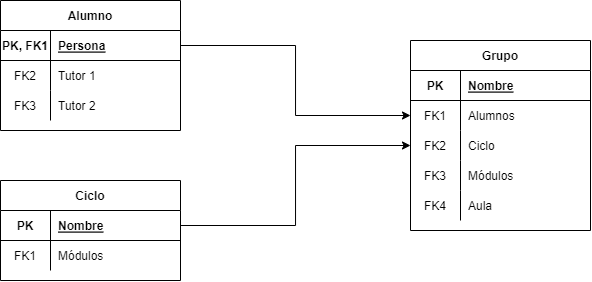

The diagram above was exported from draw.io. Its source (the exported page's mxGraphModel, read from the mxfile embedded in the PNG):
<mxGraphModel dx="952" dy="527" grid="1" gridSize="10" guides="1" tooltips="1" connect="1" arrows="1" fold="1" page="1" pageScale="1" pageWidth="827" pageHeight="1169" math="0" shadow="0">
  <root>
    <mxCell id="0" />
    <mxCell id="1" parent="0" />
    <mxCell id="A9cE8xDOwyrm_PBit5u6-1" value="Alumno" style="shape=table;startSize=30;container=1;collapsible=1;childLayout=tableLayout;fixedRows=1;rowLines=0;fontStyle=1;align=center;resizeLast=1;" vertex="1" parent="1">
      <mxGeometry x="90" y="400" width="180" height="130" as="geometry" />
    </mxCell>
    <mxCell id="A9cE8xDOwyrm_PBit5u6-2" value="" style="shape=tableRow;horizontal=0;startSize=0;swimlaneHead=0;swimlaneBody=0;fillColor=none;collapsible=0;dropTarget=0;points=[[0,0.5],[1,0.5]];portConstraint=eastwest;top=0;left=0;right=0;bottom=1;swimlaneLine=0;" vertex="1" parent="A9cE8xDOwyrm_PBit5u6-1">
      <mxGeometry y="30" width="180" height="30" as="geometry" />
    </mxCell>
    <mxCell id="A9cE8xDOwyrm_PBit5u6-3" value="PK, FK1" style="shape=partialRectangle;connectable=0;fillColor=none;top=0;left=0;bottom=0;right=0;fontStyle=1;overflow=hidden;" vertex="1" parent="A9cE8xDOwyrm_PBit5u6-2">
      <mxGeometry width="49.99999999999977" height="30" as="geometry">
        <mxRectangle width="49.99999999999977" height="30" as="alternateBounds" />
      </mxGeometry>
    </mxCell>
    <mxCell id="A9cE8xDOwyrm_PBit5u6-4" value="Persona" style="shape=partialRectangle;connectable=0;fillColor=none;top=0;left=0;bottom=0;right=0;align=left;spacingLeft=6;fontStyle=5;overflow=hidden;" vertex="1" parent="A9cE8xDOwyrm_PBit5u6-2">
      <mxGeometry x="49.99999999999977" width="130.00000000000023" height="30" as="geometry">
        <mxRectangle width="130.00000000000023" height="30" as="alternateBounds" />
      </mxGeometry>
    </mxCell>
    <mxCell id="A9cE8xDOwyrm_PBit5u6-5" value="" style="shape=tableRow;horizontal=0;startSize=0;swimlaneHead=0;swimlaneBody=0;fillColor=none;collapsible=0;dropTarget=0;points=[[0,0.5],[1,0.5]];portConstraint=eastwest;top=0;left=0;right=0;bottom=0;" vertex="1" parent="A9cE8xDOwyrm_PBit5u6-1">
      <mxGeometry y="60" width="180" height="30" as="geometry" />
    </mxCell>
    <mxCell id="A9cE8xDOwyrm_PBit5u6-6" value="FK2" style="shape=partialRectangle;connectable=0;fillColor=none;top=0;left=0;bottom=0;right=0;editable=1;overflow=hidden;" vertex="1" parent="A9cE8xDOwyrm_PBit5u6-5">
      <mxGeometry width="49.99999999999977" height="30" as="geometry">
        <mxRectangle width="49.99999999999977" height="30" as="alternateBounds" />
      </mxGeometry>
    </mxCell>
    <mxCell id="A9cE8xDOwyrm_PBit5u6-7" value="Tutor 1" style="shape=partialRectangle;connectable=0;fillColor=none;top=0;left=0;bottom=0;right=0;align=left;spacingLeft=6;overflow=hidden;" vertex="1" parent="A9cE8xDOwyrm_PBit5u6-5">
      <mxGeometry x="49.99999999999977" width="130.00000000000023" height="30" as="geometry">
        <mxRectangle width="130.00000000000023" height="30" as="alternateBounds" />
      </mxGeometry>
    </mxCell>
    <mxCell id="A9cE8xDOwyrm_PBit5u6-8" value="" style="shape=tableRow;horizontal=0;startSize=0;swimlaneHead=0;swimlaneBody=0;fillColor=none;collapsible=0;dropTarget=0;points=[[0,0.5],[1,0.5]];portConstraint=eastwest;top=0;left=0;right=0;bottom=0;" vertex="1" parent="A9cE8xDOwyrm_PBit5u6-1">
      <mxGeometry y="90" width="180" height="30" as="geometry" />
    </mxCell>
    <mxCell id="A9cE8xDOwyrm_PBit5u6-9" value="FK3" style="shape=partialRectangle;connectable=0;fillColor=none;top=0;left=0;bottom=0;right=0;editable=1;overflow=hidden;" vertex="1" parent="A9cE8xDOwyrm_PBit5u6-8">
      <mxGeometry width="49.99999999999977" height="30" as="geometry">
        <mxRectangle width="49.99999999999977" height="30" as="alternateBounds" />
      </mxGeometry>
    </mxCell>
    <mxCell id="A9cE8xDOwyrm_PBit5u6-10" value="Tutor 2" style="shape=partialRectangle;connectable=0;fillColor=none;top=0;left=0;bottom=0;right=0;align=left;spacingLeft=6;overflow=hidden;" vertex="1" parent="A9cE8xDOwyrm_PBit5u6-8">
      <mxGeometry x="49.99999999999977" width="130.00000000000023" height="30" as="geometry">
        <mxRectangle width="130.00000000000023" height="30" as="alternateBounds" />
      </mxGeometry>
    </mxCell>
    <mxCell id="A9cE8xDOwyrm_PBit5u6-11" value="Grupo" style="shape=table;startSize=30;container=1;collapsible=1;childLayout=tableLayout;fixedRows=1;rowLines=0;fontStyle=1;align=center;resizeLast=1;" vertex="1" parent="1">
      <mxGeometry x="500" y="440" width="180" height="190" as="geometry" />
    </mxCell>
    <mxCell id="A9cE8xDOwyrm_PBit5u6-12" value="" style="shape=tableRow;horizontal=0;startSize=0;swimlaneHead=0;swimlaneBody=0;fillColor=none;collapsible=0;dropTarget=0;points=[[0,0.5],[1,0.5]];portConstraint=eastwest;top=0;left=0;right=0;bottom=1;swimlaneLine=0;" vertex="1" parent="A9cE8xDOwyrm_PBit5u6-11">
      <mxGeometry y="30" width="180" height="30" as="geometry" />
    </mxCell>
    <mxCell id="A9cE8xDOwyrm_PBit5u6-13" value="PK" style="shape=partialRectangle;connectable=0;fillColor=none;top=0;left=0;bottom=0;right=0;fontStyle=1;overflow=hidden;" vertex="1" parent="A9cE8xDOwyrm_PBit5u6-12">
      <mxGeometry width="49.99999999999977" height="30" as="geometry">
        <mxRectangle width="49.99999999999977" height="30" as="alternateBounds" />
      </mxGeometry>
    </mxCell>
    <mxCell id="A9cE8xDOwyrm_PBit5u6-14" value="Nombre" style="shape=partialRectangle;connectable=0;fillColor=none;top=0;left=0;bottom=0;right=0;align=left;spacingLeft=6;fontStyle=5;overflow=hidden;" vertex="1" parent="A9cE8xDOwyrm_PBit5u6-12">
      <mxGeometry x="49.99999999999977" width="130.00000000000023" height="30" as="geometry">
        <mxRectangle width="130.00000000000023" height="30" as="alternateBounds" />
      </mxGeometry>
    </mxCell>
    <mxCell id="A9cE8xDOwyrm_PBit5u6-15" value="" style="shape=tableRow;horizontal=0;startSize=0;swimlaneHead=0;swimlaneBody=0;fillColor=none;collapsible=0;dropTarget=0;points=[[0,0.5],[1,0.5]];portConstraint=eastwest;top=0;left=0;right=0;bottom=0;" vertex="1" parent="A9cE8xDOwyrm_PBit5u6-11">
      <mxGeometry y="60" width="180" height="30" as="geometry" />
    </mxCell>
    <mxCell id="A9cE8xDOwyrm_PBit5u6-16" value="FK1" style="shape=partialRectangle;connectable=0;fillColor=none;top=0;left=0;bottom=0;right=0;editable=1;overflow=hidden;" vertex="1" parent="A9cE8xDOwyrm_PBit5u6-15">
      <mxGeometry width="49.99999999999977" height="30" as="geometry">
        <mxRectangle width="49.99999999999977" height="30" as="alternateBounds" />
      </mxGeometry>
    </mxCell>
    <mxCell id="A9cE8xDOwyrm_PBit5u6-17" value="Alumnos" style="shape=partialRectangle;connectable=0;fillColor=none;top=0;left=0;bottom=0;right=0;align=left;spacingLeft=6;overflow=hidden;" vertex="1" parent="A9cE8xDOwyrm_PBit5u6-15">
      <mxGeometry x="49.99999999999977" width="130.00000000000023" height="30" as="geometry">
        <mxRectangle width="130.00000000000023" height="30" as="alternateBounds" />
      </mxGeometry>
    </mxCell>
    <mxCell id="A9cE8xDOwyrm_PBit5u6-18" value="" style="shape=tableRow;horizontal=0;startSize=0;swimlaneHead=0;swimlaneBody=0;fillColor=none;collapsible=0;dropTarget=0;points=[[0,0.5],[1,0.5]];portConstraint=eastwest;top=0;left=0;right=0;bottom=0;" vertex="1" parent="A9cE8xDOwyrm_PBit5u6-11">
      <mxGeometry y="90" width="180" height="30" as="geometry" />
    </mxCell>
    <mxCell id="A9cE8xDOwyrm_PBit5u6-19" value="FK2" style="shape=partialRectangle;connectable=0;fillColor=none;top=0;left=0;bottom=0;right=0;editable=1;overflow=hidden;" vertex="1" parent="A9cE8xDOwyrm_PBit5u6-18">
      <mxGeometry width="49.99999999999977" height="30" as="geometry">
        <mxRectangle width="49.99999999999977" height="30" as="alternateBounds" />
      </mxGeometry>
    </mxCell>
    <mxCell id="A9cE8xDOwyrm_PBit5u6-20" value="Ciclo" style="shape=partialRectangle;connectable=0;fillColor=none;top=0;left=0;bottom=0;right=0;align=left;spacingLeft=6;overflow=hidden;" vertex="1" parent="A9cE8xDOwyrm_PBit5u6-18">
      <mxGeometry x="49.99999999999977" width="130.00000000000023" height="30" as="geometry">
        <mxRectangle width="130.00000000000023" height="30" as="alternateBounds" />
      </mxGeometry>
    </mxCell>
    <mxCell id="DZlA2a74Uf91KCUpcxcs-1" value="" style="shape=tableRow;horizontal=0;startSize=0;swimlaneHead=0;swimlaneBody=0;fillColor=none;collapsible=0;dropTarget=0;points=[[0,0.5],[1,0.5]];portConstraint=eastwest;top=0;left=0;right=0;bottom=0;" vertex="1" parent="A9cE8xDOwyrm_PBit5u6-11">
      <mxGeometry y="120" width="180" height="30" as="geometry" />
    </mxCell>
    <mxCell id="DZlA2a74Uf91KCUpcxcs-2" value="FK3" style="shape=partialRectangle;connectable=0;fillColor=none;top=0;left=0;bottom=0;right=0;fontStyle=0;overflow=hidden;" vertex="1" parent="DZlA2a74Uf91KCUpcxcs-1">
      <mxGeometry width="49.99999999999977" height="30" as="geometry">
        <mxRectangle width="49.99999999999977" height="30" as="alternateBounds" />
      </mxGeometry>
    </mxCell>
    <mxCell id="DZlA2a74Uf91KCUpcxcs-3" value="Módulos" style="shape=partialRectangle;connectable=0;fillColor=none;top=0;left=0;bottom=0;right=0;align=left;spacingLeft=6;fontStyle=0;overflow=hidden;" vertex="1" parent="DZlA2a74Uf91KCUpcxcs-1">
      <mxGeometry x="49.99999999999977" width="130.00000000000023" height="30" as="geometry">
        <mxRectangle width="130.00000000000023" height="30" as="alternateBounds" />
      </mxGeometry>
    </mxCell>
    <mxCell id="Oo0f57xD1c-UVszuKDZC-1" value="" style="shape=tableRow;horizontal=0;startSize=0;swimlaneHead=0;swimlaneBody=0;fillColor=none;collapsible=0;dropTarget=0;points=[[0,0.5],[1,0.5]];portConstraint=eastwest;top=0;left=0;right=0;bottom=0;" vertex="1" parent="A9cE8xDOwyrm_PBit5u6-11">
      <mxGeometry y="150" width="180" height="30" as="geometry" />
    </mxCell>
    <mxCell id="Oo0f57xD1c-UVszuKDZC-2" value="FK4" style="shape=partialRectangle;connectable=0;fillColor=none;top=0;left=0;bottom=0;right=0;fontStyle=0;overflow=hidden;" vertex="1" parent="Oo0f57xD1c-UVszuKDZC-1">
      <mxGeometry width="49.99999999999977" height="30" as="geometry">
        <mxRectangle width="49.99999999999977" height="30" as="alternateBounds" />
      </mxGeometry>
    </mxCell>
    <mxCell id="Oo0f57xD1c-UVszuKDZC-3" value="Aula" style="shape=partialRectangle;connectable=0;fillColor=none;top=0;left=0;bottom=0;right=0;align=left;spacingLeft=6;fontStyle=0;overflow=hidden;" vertex="1" parent="Oo0f57xD1c-UVszuKDZC-1">
      <mxGeometry x="49.99999999999977" width="130.00000000000023" height="30" as="geometry">
        <mxRectangle width="130.00000000000023" height="30" as="alternateBounds" />
      </mxGeometry>
    </mxCell>
    <mxCell id="A9cE8xDOwyrm_PBit5u6-21" style="edgeStyle=orthogonalEdgeStyle;rounded=0;orthogonalLoop=1;jettySize=auto;html=1;exitX=1;exitY=0.5;exitDx=0;exitDy=0;entryX=0;entryY=0.5;entryDx=0;entryDy=0;" edge="1" parent="1" source="A9cE8xDOwyrm_PBit5u6-2" target="A9cE8xDOwyrm_PBit5u6-15">
      <mxGeometry relative="1" as="geometry" />
    </mxCell>
    <mxCell id="A9cE8xDOwyrm_PBit5u6-22" value="Ciclo" style="shape=table;startSize=30;container=1;collapsible=1;childLayout=tableLayout;fixedRows=1;rowLines=0;fontStyle=1;align=center;resizeLast=1;" vertex="1" parent="1">
      <mxGeometry x="90" y="580" width="180" height="100" as="geometry" />
    </mxCell>
    <mxCell id="A9cE8xDOwyrm_PBit5u6-23" value="" style="shape=tableRow;horizontal=0;startSize=0;swimlaneHead=0;swimlaneBody=0;fillColor=none;collapsible=0;dropTarget=0;points=[[0,0.5],[1,0.5]];portConstraint=eastwest;top=0;left=0;right=0;bottom=1;swimlaneLine=0;" vertex="1" parent="A9cE8xDOwyrm_PBit5u6-22">
      <mxGeometry y="30" width="180" height="30" as="geometry" />
    </mxCell>
    <mxCell id="A9cE8xDOwyrm_PBit5u6-24" value="PK" style="shape=partialRectangle;connectable=0;fillColor=none;top=0;left=0;bottom=0;right=0;fontStyle=1;overflow=hidden;" vertex="1" parent="A9cE8xDOwyrm_PBit5u6-23">
      <mxGeometry width="49.99999999999977" height="30" as="geometry">
        <mxRectangle width="49.99999999999977" height="30" as="alternateBounds" />
      </mxGeometry>
    </mxCell>
    <mxCell id="A9cE8xDOwyrm_PBit5u6-25" value="Nombre" style="shape=partialRectangle;connectable=0;fillColor=none;top=0;left=0;bottom=0;right=0;align=left;spacingLeft=6;fontStyle=5;overflow=hidden;" vertex="1" parent="A9cE8xDOwyrm_PBit5u6-23">
      <mxGeometry x="49.99999999999977" width="130.00000000000023" height="30" as="geometry">
        <mxRectangle width="130.00000000000023" height="30" as="alternateBounds" />
      </mxGeometry>
    </mxCell>
    <mxCell id="A9cE8xDOwyrm_PBit5u6-26" value="" style="shape=tableRow;horizontal=0;startSize=0;swimlaneHead=0;swimlaneBody=0;fillColor=none;collapsible=0;dropTarget=0;points=[[0,0.5],[1,0.5]];portConstraint=eastwest;top=0;left=0;right=0;bottom=0;" vertex="1" parent="A9cE8xDOwyrm_PBit5u6-22">
      <mxGeometry y="60" width="180" height="30" as="geometry" />
    </mxCell>
    <mxCell id="A9cE8xDOwyrm_PBit5u6-27" value="FK1" style="shape=partialRectangle;connectable=0;fillColor=none;top=0;left=0;bottom=0;right=0;editable=1;overflow=hidden;" vertex="1" parent="A9cE8xDOwyrm_PBit5u6-26">
      <mxGeometry width="49.99999999999977" height="30" as="geometry">
        <mxRectangle width="49.99999999999977" height="30" as="alternateBounds" />
      </mxGeometry>
    </mxCell>
    <mxCell id="A9cE8xDOwyrm_PBit5u6-28" value="Módulos" style="shape=partialRectangle;connectable=0;fillColor=none;top=0;left=0;bottom=0;right=0;align=left;spacingLeft=6;overflow=hidden;" vertex="1" parent="A9cE8xDOwyrm_PBit5u6-26">
      <mxGeometry x="49.99999999999977" width="130.00000000000023" height="30" as="geometry">
        <mxRectangle width="130.00000000000023" height="30" as="alternateBounds" />
      </mxGeometry>
    </mxCell>
    <mxCell id="A9cE8xDOwyrm_PBit5u6-32" style="edgeStyle=orthogonalEdgeStyle;rounded=0;orthogonalLoop=1;jettySize=auto;html=1;exitX=1;exitY=0.5;exitDx=0;exitDy=0;entryX=0;entryY=0.5;entryDx=0;entryDy=0;" edge="1" parent="1" source="A9cE8xDOwyrm_PBit5u6-23" target="A9cE8xDOwyrm_PBit5u6-18">
      <mxGeometry relative="1" as="geometry" />
    </mxCell>
  </root>
</mxGraphModel>